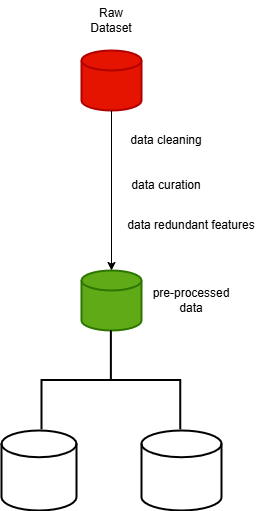

The diagram above was exported from draw.io. Its source (the exported page's mxGraphModel, read from the mxfile embedded in the PNG):
<mxGraphModel dx="1050" dy="569" grid="1" gridSize="10" guides="1" tooltips="1" connect="1" arrows="1" fold="1" page="1" pageScale="1" pageWidth="827" pageHeight="1169" math="0" shadow="0">
  <root>
    <mxCell id="0" />
    <mxCell id="1" parent="0" />
    <mxCell id="VOvXL5uNdj22MvVlLonM-1" value="" style="strokeWidth=2;html=1;shape=mxgraph.flowchart.database;whiteSpace=wrap;fillColor=#e51400;fontColor=#ffffff;strokeColor=#B20000;" vertex="1" parent="1">
      <mxGeometry x="360" y="100" width="60" height="60" as="geometry" />
    </mxCell>
    <mxCell id="VOvXL5uNdj22MvVlLonM-2" value="" style="strokeWidth=2;html=1;shape=mxgraph.flowchart.database;whiteSpace=wrap;fillColor=#60a917;fontColor=#ffffff;strokeColor=#2D7600;" vertex="1" parent="1">
      <mxGeometry x="360" y="320" width="60" height="60" as="geometry" />
    </mxCell>
    <mxCell id="VOvXL5uNdj22MvVlLonM-4" value="" style="endArrow=classic;html=1;rounded=0;exitX=0.5;exitY=1;exitDx=0;exitDy=0;exitPerimeter=0;entryX=0.5;entryY=0;entryDx=0;entryDy=0;entryPerimeter=0;" edge="1" parent="1" source="VOvXL5uNdj22MvVlLonM-1" target="VOvXL5uNdj22MvVlLonM-2">
      <mxGeometry width="50" height="50" relative="1" as="geometry">
        <mxPoint x="380" y="240" as="sourcePoint" />
        <mxPoint x="430" y="190" as="targetPoint" />
      </mxGeometry>
    </mxCell>
    <mxCell id="VOvXL5uNdj22MvVlLonM-5" value="Raw Dataset" style="text;html=1;align=center;verticalAlign=middle;whiteSpace=wrap;rounded=0;" vertex="1" parent="1">
      <mxGeometry x="355" y="50" width="70" height="40" as="geometry" />
    </mxCell>
    <mxCell id="VOvXL5uNdj22MvVlLonM-6" value="pre-processed data" style="text;html=1;align=center;verticalAlign=middle;whiteSpace=wrap;rounded=0;" vertex="1" parent="1">
      <mxGeometry x="425" y="330" width="90" height="40" as="geometry" />
    </mxCell>
    <mxCell id="VOvXL5uNdj22MvVlLonM-7" value="data cleaning" style="text;html=1;align=center;verticalAlign=middle;whiteSpace=wrap;rounded=0;" vertex="1" parent="1">
      <mxGeometry x="400" y="170" width="90" height="40" as="geometry" />
    </mxCell>
    <mxCell id="VOvXL5uNdj22MvVlLonM-8" value="data curation" style="text;html=1;align=center;verticalAlign=middle;whiteSpace=wrap;rounded=0;" vertex="1" parent="1">
      <mxGeometry x="400" y="210" width="90" height="50" as="geometry" />
    </mxCell>
    <mxCell id="VOvXL5uNdj22MvVlLonM-9" value="data redundant features" style="text;html=1;align=center;verticalAlign=middle;whiteSpace=wrap;rounded=0;" vertex="1" parent="1">
      <mxGeometry x="400" y="250" width="140" height="50" as="geometry" />
    </mxCell>
    <mxCell id="VOvXL5uNdj22MvVlLonM-10" value="" style="strokeWidth=2;html=1;shape=mxgraph.flowchart.annotation_2;align=left;labelPosition=right;pointerEvents=1;rotation=90;" vertex="1" parent="1">
      <mxGeometry x="340" y="360" width="98.75" height="138.75" as="geometry" />
    </mxCell>
    <mxCell id="VOvXL5uNdj22MvVlLonM-11" value="" style="strokeWidth=2;html=1;shape=mxgraph.flowchart.database;whiteSpace=wrap;" vertex="1" parent="1">
      <mxGeometry x="280" y="480" width="75" height="80" as="geometry" />
    </mxCell>
    <mxCell id="VOvXL5uNdj22MvVlLonM-12" value="" style="strokeWidth=2;html=1;shape=mxgraph.flowchart.database;whiteSpace=wrap;" vertex="1" parent="1">
      <mxGeometry x="420" y="480" width="80" height="80" as="geometry" />
    </mxCell>
  </root>
</mxGraphModel>